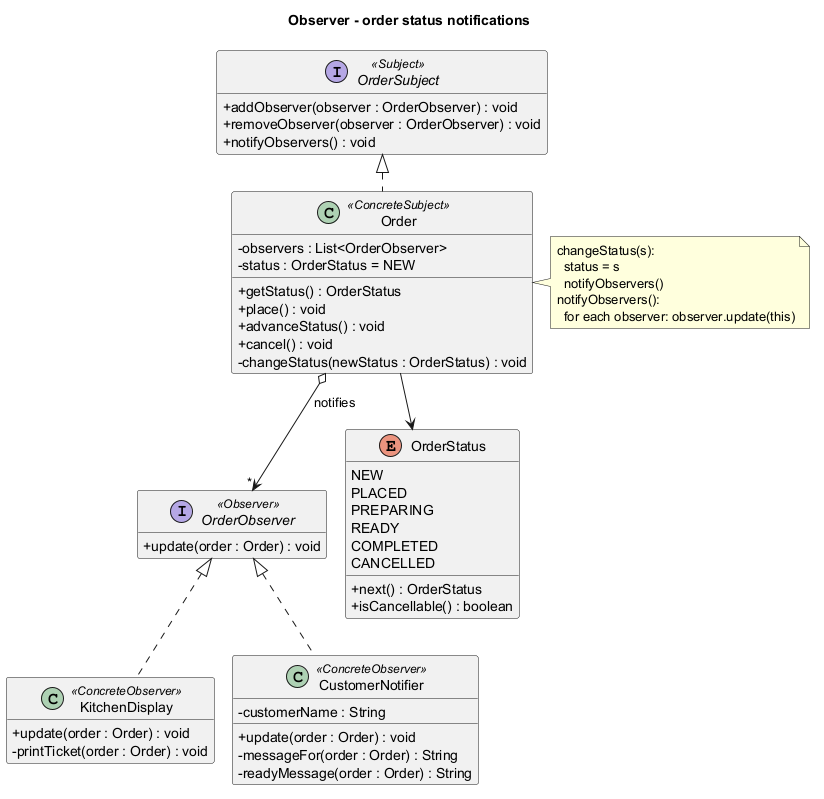

The diagram above was rendered by PlantUML. Its source (embedded in the PNG):
@startuml 04-observer
!pragma layout smetana
title Observer - order status notifications
skinparam classAttributeIconSize 0
skinparam shadowing false
hide empty members

interface OrderSubject <<Subject>> {
  +addObserver(observer : OrderObserver) : void
  +removeObserver(observer : OrderObserver) : void
  +notifyObservers() : void
}

interface OrderObserver <<Observer>> {
  +update(order : Order) : void
}

class Order <<ConcreteSubject>> {
  -observers : List<OrderObserver>
  -status : OrderStatus = NEW
  +getStatus() : OrderStatus
  +place() : void
  +advanceStatus() : void
  +cancel() : void
  -changeStatus(newStatus : OrderStatus) : void
}

class KitchenDisplay <<ConcreteObserver>> {
  +update(order : Order) : void
  -printTicket(order : Order) : void
}

class CustomerNotifier <<ConcreteObserver>> {
  -customerName : String
  +update(order : Order) : void
  -messageFor(order : Order) : String
  -readyMessage(order : Order) : String
}

enum OrderStatus {
  NEW
  PLACED
  PREPARING
  READY
  COMPLETED
  CANCELLED
  +next() : OrderStatus
  +isCancellable() : boolean
}

OrderSubject <|.. Order
OrderObserver <|.. KitchenDisplay
OrderObserver <|.. CustomerNotifier
Order o--> "*" OrderObserver : notifies
Order --> OrderStatus

note right of Order
  changeStatus(s):
    status = s
    notifyObservers()
  notifyObservers():
    for each observer: observer.update(this)
end note
@enduml